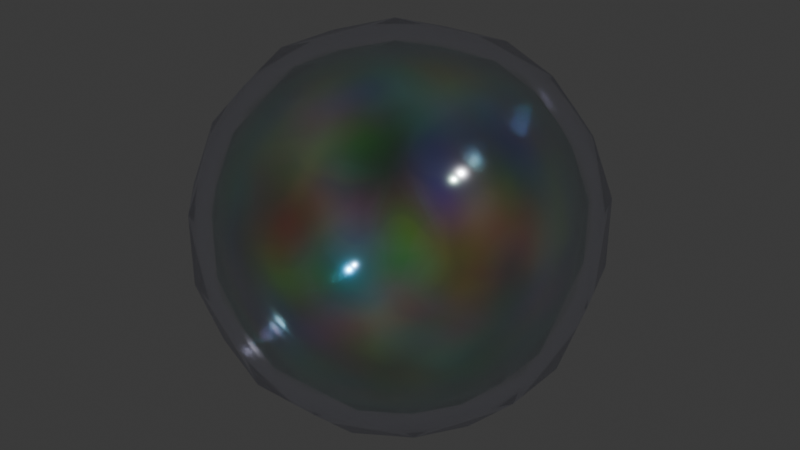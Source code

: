 # Source: mod_pr_burbuja_v01.blend  (saved by Blender 4.3.34; exported with 4.5.12 LTS)
import bpy
from mathutils import Matrix  # noqa: F401  (used for matrix-valued properties, if any)

bpy.ops.wm.read_factory_settings(use_empty=True)
scene = bpy.context.scene
scene.name = 'Scene'

# ---- collections
col_collection = bpy.data.collections.new('Collection'); scene.collection.children.link(col_collection)

# ---- materials (node trees are filled in below, after node groups)
mat_material_001 = bpy.data.materials.new('Material.001')
mat_material_002 = bpy.data.materials.new('Material.002')

# ---- material node trees
mat_material_001.use_nodes = True; mat_material_001.node_tree.nodes.clear()
_N = mat_material_001.node_tree.nodes; _L = mat_material_001.node_tree.links
n0 = _N.new('ShaderNodeOutputMaterial'); n0.name = 'Material Output'; n0.location = (300, 300)
n1 = _N.new('ShaderNodeMixShader'); n1.name = 'Mix Shader'; n1.location = (77, 213)
n2 = _N.new('ShaderNodeBsdfAnisotropic'); n2.name = 'Glossy BSDF'; n2.location = (-184, 117)
n2.distribution = 'GGX'
n2.inputs[0].default_value = (0.9045, 0.906, 1.0, 1.0)
n2.inputs[1].default_value = 0.1
n3 = _N.new('ShaderNodeBsdfTransparent'); n3.name = 'Transparent BSDF'; n3.location = (-175, 225)
n4 = _N.new('ShaderNodeLayerWeight'); n4.name = 'Layer Weight'; n4.location = (-174, 369)
n5 = _N.new('ShaderNodeHueSaturation'); n5.name = 'Hue/Saturation/Value'; n5.location = (-392, 206)
n5.inputs[0].default_value = 0.8
n5.inputs[4].default_value = (1.0, 1.0, 1.0, 1.0)
_L.new(n1.outputs[0], n0.inputs[0])
_L.new(n2.outputs[0], n1.inputs[2])
_L.new(n3.outputs[0], n1.inputs[1])
_L.new(n4.outputs[1], n1.inputs[0])
_L.new(n5.outputs[0], n3.inputs[0])
n0.is_active_output = True
mat_material_002.use_nodes = True; mat_material_002.node_tree.nodes.clear()
_N = mat_material_002.node_tree.nodes; _L = mat_material_002.node_tree.links
n0 = _N.new('ShaderNodeOutputMaterial'); n0.name = 'Material Output'; n0.location = (300, 300)
n1 = _N.new('ShaderNodeMixShader'); n1.name = 'Mix Shader'; n1.location = (77, 213)
n2 = _N.new('ShaderNodeBsdfAnisotropic'); n2.name = 'Glossy BSDF'; n2.location = (-184, 117)
n2.distribution = 'GGX'
n2.inputs[0].default_value = (0.5751, 0.8001, 0.7133, 1.0)
n2.inputs[1].default_value = 0.1
n3 = _N.new('ShaderNodeBsdfTransparent'); n3.name = 'Transparent BSDF'; n3.location = (-175, 225)
n4 = _N.new('ShaderNodeLayerWeight'); n4.name = 'Layer Weight'; n4.location = (-174, 369)
n5 = _N.new('ShaderNodeHueSaturation'); n5.name = 'Hue/Saturation/Value'; n5.location = (-392, 206)
n5.inputs[0].default_value = 0.8
n6 = _N.new('ShaderNodeTexNoise'); n6.name = 'Noise Texture'; n6.location = (-641, 153)
n6.noise_type = 'MULTIFRACTAL'
n6.inputs[2].default_value = 3.2
n6.inputs[3].default_value = 0.0
n7 = _N.new('ShaderNodeMapping'); n7.name = 'Mapping'; n7.location = (-841, 109)
n8 = _N.new('ShaderNodeTexCoord'); n8.name = 'Texture Coordinate'; n8.location = (-1038, 68)
_L.new(n1.outputs[0], n0.inputs[0])
_L.new(n2.outputs[0], n1.inputs[2])
_L.new(n3.outputs[0], n1.inputs[1])
_L.new(n4.outputs[1], n1.inputs[0])
_L.new(n5.outputs[0], n3.inputs[0])
_L.new(n7.outputs[0], n6.inputs[0])
_L.new(n8.outputs[3], n7.inputs[0])
_L.new(n6.outputs[1], n5.inputs[4])
n0.is_active_output = True

# ---- world
world_world = bpy.data.worlds.new('World'); scene.world = world_world
world_world.use_nodes = True; world_world.node_tree.nodes.clear()
_N = world_world.node_tree.nodes; _L = world_world.node_tree.links
n0 = _N.new('ShaderNodeOutputWorld'); n0.name = 'World Output'; n0.location = (300, 300)
n1 = _N.new('ShaderNodeBackground'); n1.name = 'Background'; n1.location = (10, 300)
n1.inputs[0].default_value = (0.05088, 0.05088, 0.05088, 1.0)
_L.new(n1.outputs[0], n0.inputs[0])
n0.is_active_output = True
world_world.color = (0.05088, 0.05088, 0.05088)
world_world.sun_shadow_jitter_overblur = 0.0

# ---- lights
light_sun_001 = bpy.data.lights.new('Sun.001', 'SUN')
light_sun_001.energy = 1.0

# ---- meshes
me_cube_001 = bpy.data.meshes.new('Cube.001')
me_cube_001.from_pydata([(-0.384, -0.384, -0.5651), (-0.384, -0.5651, -0.384), (-0.5651, -0.384, -0.384), (-0.384, -0.5651, 0.384), (-0.384, -0.384, 0.5651), (-0.5651, -0.384, 0.384), (-0.384, 0.384, -0.5651), (-0.5651, 0.384, -0.384), (-0.384, 0.5651, -0.384), (-0.384, 0.384, 0.5651), (-0.384, 0.5651, 0.384), (-0.5651, 0.384, 0.384), (0.384, -0.384, -0.5651), (0.5651, -0.384, -0.384), (0.384, -0.5651, -0.384), (0.384, -0.384, 0.5651), (0.384, -0.5651, 0.384), (0.5651, -0.384, 0.384), (0.384, 0.384, -0.5651), (0.384, 0.5651, -0.384), (0.5651, 0.384, -0.384), (0.384, 0.384, 0.5651), (0.5651, 0.384, 0.384), (0.384, 0.5651, 0.384), (-0.4419, 0.1399, -0.6306), (-0.4419, -0.1399, -0.6306), (-0.6306, -0.1399, -0.4419), (-0.6306, 0.1399, -0.4419), (-0.4419, -0.6306, -0.1399), (-0.4419, -0.6306, 0.1399), (-0.6306, -0.4419, 0.1399), (-0.6306, -0.4419, -0.1399), (-0.4419, -0.1399, 0.6306), (-0.4419, 0.1399, 0.6306), (-0.6306, 0.1399, 0.4419), (-0.6306, -0.1399, 0.4419), (-0.4419, 0.6306, 0.1399), (-0.4419, 0.6306, -0.1399), (-0.6306, 0.4419, -0.1399), (-0.6306, 0.4419, 0.1399), (0.1399, 0.4419, -0.6306), (-0.1399, 0.4419, -0.6306), (-0.1399, 0.6306, -0.4419), (0.1399, 0.6306, -0.4419), (-0.1399, 0.4419, 0.6306), (0.1399, 0.4419, 0.6306), (0.1399, 0.6306, 0.4419), (-0.1399, 0.6306, 0.4419), (0.6306, 0.4419, 0.1399), (0.6306, 0.4419, -0.1399), (0.4419, 0.6306, -0.1399), (0.4419, 0.6306, 0.1399), (0.4419, -0.1399, -0.6306), (0.4419, 0.1399, -0.6306), (0.6306, 0.1399, -0.4419), (0.6306, -0.1399, -0.4419), (0.4419, 0.1399, 0.6306), (0.4419, -0.1399, 0.6306), (0.6306, -0.1399, 0.4419), (0.6306, 0.1399, 0.4419), (0.4419, -0.6306, 0.1399), (0.4419, -0.6306, -0.1399), (0.6306, -0.4419, -0.1399), (0.6306, -0.4419, 0.1399), (-0.1399, -0.4419, -0.6306), (0.1399, -0.4419, -0.6306), (0.1399, -0.6306, -0.4419), (-0.1399, -0.6306, -0.4419), (0.1399, -0.4419, 0.6306), (-0.1399, -0.4419, 0.6306), (-0.1399, -0.6306, 0.4419), (0.1399, -0.6306, 0.4419), (-0.7361, -0.1371, -0.1371), (-0.7361, -0.1371, 0.1371), (-0.7361, 0.1371, 0.1371), (-0.7361, 0.1371, -0.1371), (-0.1371, 0.7361, -0.1371), (-0.1371, 0.7361, 0.1371), (0.1371, 0.7361, 0.1371), (0.1371, 0.7361, -0.1371), (0.7361, 0.1371, -0.1371), (0.7361, 0.1371, 0.1371), (0.7361, -0.1371, 0.1371), (0.7361, -0.1371, -0.1371), (0.1371, -0.7361, -0.1371), (0.1371, -0.7361, 0.1371), (-0.1371, -0.7361, 0.1371), (-0.1371, -0.7361, -0.1371), (-0.1371, 0.1371, -0.7361), (0.1371, 0.1371, -0.7361), (0.1371, -0.1371, -0.7361), (-0.1371, -0.1371, -0.7361), (0.1371, 0.1371, 0.7361), (-0.1371, 0.1371, 0.7361), (-0.1371, -0.1371, 0.7361), (0.1371, -0.1371, 0.7361)], [], [(67, 87, 28, 1), (94, 32, 4, 69), (36, 10, 47, 77), (8, 37, 76, 42), (44, 9, 33, 93), (90, 52, 12, 65), (48, 22, 59, 81), (20, 49, 80, 54), (21, 45, 92, 56), (60, 16, 71, 85), (14, 61, 84, 66), (57, 95, 68, 15), (40, 18, 53, 89), (30, 5, 35, 73), (86, 70, 3, 29), (27, 75, 38, 7), (43, 79, 50, 19), (55, 83, 62, 13), (2, 31, 72, 26), (78, 46, 23, 51), (74, 34, 11, 39), (6, 41, 88, 24), (82, 58, 17, 63), (0, 1, 2), (3, 4, 5), (6, 7, 8), (9, 10, 11), (12, 13, 14), (15, 16, 17), (18, 19, 20), (21, 22, 23), (24, 25, 26, 27), (28, 29, 30, 31), (32, 33, 34, 35), (36, 37, 38, 39), (40, 41, 42, 43), (44, 45, 46, 47), (48, 49, 50, 51), (52, 53, 54, 55), (56, 57, 58, 59), (60, 61, 62, 63), (64, 65, 66, 67), (68, 69, 70, 71), (72, 73, 74, 75), (76, 77, 78, 79), (80, 81, 82, 83), (84, 85, 86, 87), (88, 89, 90, 91), (92, 93, 94, 95), (6, 24, 27, 7), (25, 0, 2, 26), (1, 28, 31, 2), (29, 3, 5, 30), (4, 32, 35, 5), (33, 9, 11, 34), (10, 36, 39, 11), (37, 8, 7, 38), (18, 40, 43, 19), (41, 6, 8, 42), (9, 44, 47, 10), (45, 21, 23, 46), (22, 48, 51, 23), (49, 20, 19, 50), (12, 52, 55, 13), (53, 18, 20, 54), (21, 56, 59, 22), (57, 15, 17, 58), (16, 60, 63, 17), (61, 14, 13, 62), (0, 64, 67, 1), (65, 12, 14, 66), (15, 68, 71, 16), (69, 4, 3, 70), (30, 73, 72, 31), (34, 74, 73, 35), (38, 75, 74, 39), (26, 72, 75, 27), (36, 77, 76, 37), (46, 78, 77, 47), (50, 79, 78, 51), (42, 76, 79, 43), (48, 81, 80, 49), (58, 82, 81, 59), (62, 83, 82, 63), (54, 80, 83, 55), (60, 85, 84, 61), (70, 86, 85, 71), (28, 87, 86, 29), (66, 84, 87, 67), (40, 89, 88, 41), (52, 90, 89, 53), (64, 91, 90, 65), (24, 88, 91, 25), (44, 93, 92, 45), (32, 94, 93, 33), (68, 95, 94, 69), (56, 92, 95, 57), (25, 91, 64, 0)])
me_cube_001.polygons.foreach_set('use_smooth', [True] * 98)
_uv = me_cube_001.uv_layers.new(name='UVMap')
_uv.uv.foreach_set('vector', [0.4051, 0.908, 0.4701, 0.9049, 0.467, 0.9699, 0.4084, 0.9666, 0.7799, 0.6549, 0.8449, 0.658, 0.8416, 0.7166, 0.783, 0.7199, 0.533, 0.2801, 0.5916, 0.2834, 0.5949, 0.342, 0.5299, 0.3451, 0.4084, 0.2834, 0.467, 0.2801, 0.4701, 0.3451, 0.4051, 0.342, 0.783, 0.5301, 0.8416, 0.5334, 0.8449, 0.592, 0.7799, 0.5951, 0.2799, 0.6549, 0.3449, 0.658, 0.3416, 0.7166, 0.283, 0.7199, 0.533, 0.5301, 0.5916, 0.5334, 0.5949, 0.592, 0.5299, 0.5951, 0.4084, 0.5334, 0.467, 0.5301, 0.4701, 0.5951, 0.4051, 0.592, 0.6584, 0.5334, 0.717, 0.5301, 0.7201, 0.5951, 0.6551, 0.592, 0.533, 0.7801, 0.5916, 0.7834, 0.5949, 0.842, 0.5299, 0.8451, 0.4084, 0.7834, 0.467, 0.7801, 0.4701, 0.8451, 0.4051, 0.842, 0.6551, 0.658, 0.7201, 0.6549, 0.717, 0.7199, 0.6584, 0.7166, 0.283, 0.5301, 0.3416, 0.5334, 0.3449, 0.592, 0.2799, 0.5951, 0.533, 0.03011, 0.5916, 0.03337, 0.5949, 0.09204, 0.5299, 0.09515, 0.5299, 0.9049, 0.5949, 0.908, 0.5916, 0.9666, 0.533, 0.9699, 0.4051, 0.158, 0.4701, 0.1549, 0.467, 0.2199, 0.4084, 0.2166, 0.4051, 0.408, 0.4701, 0.4049, 0.467, 0.4699, 0.4084, 0.4666, 0.4051, 0.658, 0.4701, 0.6549, 0.467, 0.7199, 0.4084, 0.7166, 0.4084, 0.03337, 0.467, 0.03011, 0.4701, 0.09515, 0.4051, 0.09204, 0.5299, 0.4049, 0.5949, 0.408, 0.5916, 0.4666, 0.533, 0.4699, 0.5299, 0.1549, 0.5949, 0.158, 0.5916, 0.2166, 0.533, 0.2199, 0.1584, 0.5334, 0.217, 0.5301, 0.2201, 0.5951, 0.1551, 0.592, 0.5299, 0.6549, 0.5949, 0.658, 0.5916, 0.7166, 0.533, 0.7199, 0.1584, 0.7166, 0.1489, 0.75, 0.125, 0.7261, 0.6011, 0.0, 0.625, 0.02392, 0.5916, 0.03337, 0.1584, 0.5334, 0.125, 0.5239, 0.1489, 0.5, 0.625, 0.2261, 0.6011, 0.25, 0.5916, 0.2166, 0.3416, 0.7166, 0.375, 0.7261, 0.3511, 0.75, 0.625, 0.7261, 0.6011, 0.75, 0.5916, 0.7166, 0.3416, 0.5334, 0.3511, 0.5, 0.375, 0.5239, 0.625, 0.4761, 0.6011, 0.5, 0.5916, 0.4666, 0.1551, 0.592, 0.1565, 0.625, 0.125, 0.625, 0.125, 0.5858, 0.467, 0.9699, 0.5, 0.9685, 0.5, 1.0, 0.4608, 1.0, 0.625, 0.08576, 0.625, 0.125, 0.5935, 0.125, 0.5949, 0.09204, 0.533, 0.2801, 0.467, 0.2801, 0.467, 0.2199, 0.533, 0.2199, 0.25, 0.5315, 0.217, 0.5301, 0.2108, 0.5, 0.25, 0.5, 0.625, 0.3358, 0.625, 0.375, 0.5935, 0.375, 0.5949, 0.342, 0.533, 0.5301, 0.467, 0.5301, 0.467, 0.4699, 0.533, 0.4699, 0.3449, 0.658, 0.3449, 0.592, 0.4051, 0.592, 0.4051, 0.658, 0.6551, 0.592, 0.6551, 0.658, 0.5949, 0.658, 0.5949, 0.592, 0.533, 0.7801, 0.467, 0.7801, 0.467, 0.7199, 0.533, 0.7199, 0.217, 0.7199, 0.25, 0.7185, 0.25, 0.75, 0.2108, 0.75, 0.625, 0.875, 0.625, 0.9142, 0.5949, 0.908, 0.5935, 0.875, 0.4701, 0.09515, 0.5299, 0.09515, 0.5299, 0.1549, 0.4701, 0.1549, 0.4701, 0.3451, 0.5299, 0.3451, 0.5299, 0.4049, 0.4701, 0.4049, 0.4701, 0.5951, 0.5299, 0.5951, 0.5299, 0.6549, 0.4701, 0.6549, 0.4701, 0.8451, 0.5299, 0.8451, 0.5299, 0.9049, 0.4701, 0.9049, 0.2201, 0.5951, 0.2799, 0.5951, 0.2799, 0.6549, 0.2201, 0.6549, 0.7201, 0.5951, 0.7799, 0.5951, 0.7799, 0.6549, 0.7201, 0.6549, 0.1584, 0.5334, 0.1551, 0.592, 0.125, 0.5858, 0.125, 0.5239, 0.1551, 0.658, 0.1584, 0.7166, 0.125, 0.7261, 0.125, 0.6642, 0.4084, 0.9666, 0.467, 0.9699, 0.4608, 1.0, 0.3989, 1.0, 0.5392, 0.0, 0.6011, 0.0, 0.5916, 0.03337, 0.533, 0.03011, 0.625, 0.02392, 0.625, 0.08576, 0.5949, 0.09204, 0.5916, 0.03337, 0.625, 0.1642, 0.625, 0.2261, 0.5916, 0.2166, 0.5949, 0.158, 0.5916, 0.2834, 0.533, 0.2801, 0.533, 0.2199, 0.5916, 0.2166, 0.467, 0.2801, 0.4084, 0.2834, 0.4084, 0.2166, 0.467, 0.2199, 0.3416, 0.5334, 0.283, 0.5301, 0.2892, 0.5, 0.3511, 0.5, 0.217, 0.5301, 0.1584, 0.5334, 0.1489, 0.5, 0.2108, 0.5, 0.625, 0.2739, 0.625, 0.3358, 0.5949, 0.342, 0.5916, 0.2834, 0.625, 0.4142, 0.625, 0.4761, 0.5916, 0.4666, 0.5949, 0.408, 0.5916, 0.5334, 0.533, 0.5301, 0.533, 0.4699, 0.5916, 0.4666, 0.467, 0.5301, 0.4084, 0.5334, 0.4084, 0.4666, 0.467, 0.4699, 0.3416, 0.7166, 0.3449, 0.658, 0.4051, 0.658, 0.4084, 0.7166, 0.3449, 0.592, 0.3416, 0.5334, 0.4084, 0.5334, 0.4051, 0.592, 0.6584, 0.5334, 0.6551, 0.592, 0.5949, 0.592, 0.5916, 0.5334, 0.6551, 0.658, 0.6584, 0.7166, 0.5916, 0.7166, 0.5949, 0.658, 0.5916, 0.7834, 0.533, 0.7801, 0.533, 0.7199, 0.5916, 0.7166, 0.467, 0.7801, 0.4084, 0.7834, 0.4084, 0.7166, 0.467, 0.7199, 0.1584, 0.7166, 0.217, 0.7199, 0.2108, 0.75, 0.1489, 0.75, 0.283, 0.7199, 0.3416, 0.7166, 0.3511, 0.75, 0.2892, 0.75, 0.625, 0.7739, 0.625, 0.8358, 0.5949, 0.842, 0.5916, 0.7834, 0.625, 0.9142, 0.625, 0.9761, 0.5916, 0.9666, 0.5949, 0.908, 0.533, 0.03011, 0.5299, 0.09515, 0.4701, 0.09515, 0.467, 0.03011, 0.5949, 0.158, 0.5299, 0.1549, 0.5299, 0.09515, 0.5949, 0.09204, 0.467, 0.2199, 0.4701, 0.1549, 0.5299, 0.1549, 0.533, 0.2199, 0.4051, 0.09204, 0.4701, 0.09515, 0.4701, 0.1549, 0.4051, 0.158, 0.533, 0.2801, 0.5299, 0.3451, 0.4701, 0.3451, 0.467, 0.2801, 0.5949, 0.408, 0.5299, 0.4049, 0.5299, 0.3451, 0.5949, 0.342, 0.467, 0.4699, 0.4701, 0.4049, 0.5299, 0.4049, 0.533, 0.4699, 0.4051, 0.342, 0.4701, 0.3451, 0.4701, 0.4049, 0.4051, 0.408, 0.533, 0.5301, 0.5299, 0.5951, 0.4701, 0.5951, 0.467, 0.5301, 0.5949, 0.658, 0.5299, 0.6549, 0.5299, 0.5951, 0.5949, 0.592, 0.467, 0.7199, 0.4701, 0.6549, 0.5299, 0.6549, 0.533, 0.7199, 0.4051, 0.592, 0.4701, 0.5951, 0.4701, 0.6549, 0.4051, 0.658, 0.533, 0.7801, 0.5299, 0.8451, 0.4701, 0.8451, 0.467, 0.7801, 0.5949, 0.908, 0.5299, 0.9049, 0.5299, 0.8451, 0.5949, 0.842, 0.467, 0.9699, 0.4701, 0.9049, 0.5299, 0.9049, 0.533, 0.9699, 0.4051, 0.842, 0.4701, 0.8451, 0.4701, 0.9049, 0.4051, 0.908, 0.283, 0.5301, 0.2799, 0.5951, 0.2201, 0.5951, 0.217, 0.5301, 0.3449, 0.658, 0.2799, 0.6549, 0.2799, 0.5951, 0.3449, 0.592, 0.217, 0.7199, 0.2201, 0.6549, 0.2799, 0.6549, 0.283, 0.7199, 0.1551, 0.592, 0.2201, 0.5951, 0.2201, 0.6549, 0.1551, 0.658, 0.783, 0.5301, 0.7799, 0.5951, 0.7201, 0.5951, 0.717, 0.5301, 0.8449, 0.658, 0.7799, 0.6549, 0.7799, 0.5951, 0.8449, 0.592, 0.717, 0.7199, 0.7201, 0.6549, 0.7799, 0.6549, 0.783, 0.7199, 0.6551, 0.592, 0.7201, 0.5951, 0.7201, 0.6549, 0.6551, 0.658, 0.1551, 0.658, 0.2201, 0.6549, 0.217, 0.7199, 0.1584, 0.7166])
me_cube_001.materials.append(mat_material_001)
me_cube_001.update()
me_cube_002 = bpy.data.meshes.new('Cube.002')
me_cube_002.from_pydata([(-0.3433, -0.3433, -0.5052), (-0.3433, -0.5052, -0.3433), (-0.5052, -0.3433, -0.3433), (-0.3433, -0.5052, 0.3433), (-0.3433, -0.3433, 0.5052), (-0.5052, -0.3433, 0.3433), (-0.3433, 0.3433, -0.5052), (-0.5052, 0.3433, -0.3433), (-0.3433, 0.5052, -0.3433), (-0.3433, 0.3433, 0.5052), (-0.3433, 0.5052, 0.3433), (-0.5052, 0.3433, 0.3433), (0.3433, -0.3433, -0.5052), (0.5052, -0.3433, -0.3433), (0.3433, -0.5052, -0.3433), (0.3433, -0.3433, 0.5052), (0.3433, -0.5052, 0.3433), (0.5052, -0.3433, 0.3433), (0.3433, 0.3433, -0.5052), (0.3433, 0.5052, -0.3433), (0.5052, 0.3433, -0.3433), (0.3433, 0.3433, 0.5052), (0.5052, 0.3433, 0.3433), (0.3433, 0.5052, 0.3433), (-0.395, 0.125, -0.5637), (-0.395, -0.125, -0.5637), (-0.5637, -0.125, -0.395), (-0.5637, 0.125, -0.395), (-0.395, -0.5637, -0.125), (-0.395, -0.5637, 0.125), (-0.5637, -0.395, 0.125), (-0.5637, -0.395, -0.125), (-0.395, -0.125, 0.5637), (-0.395, 0.125, 0.5637), (-0.5637, 0.125, 0.395), (-0.5637, -0.125, 0.395), (-0.395, 0.5637, 0.125), (-0.395, 0.5637, -0.125), (-0.5637, 0.395, -0.125), (-0.5637, 0.395, 0.125), (0.125, 0.395, -0.5637), (-0.125, 0.395, -0.5637), (-0.125, 0.5637, -0.395), (0.125, 0.5637, -0.395), (-0.125, 0.395, 0.5637), (0.125, 0.395, 0.5637), (0.125, 0.5637, 0.395), (-0.125, 0.5637, 0.395), (0.5637, 0.395, 0.125), (0.5637, 0.395, -0.125), (0.395, 0.5637, -0.125), (0.395, 0.5637, 0.125), (0.395, -0.125, -0.5637), (0.395, 0.125, -0.5637), (0.5637, 0.125, -0.395), (0.5637, -0.125, -0.395), (0.395, 0.125, 0.5637), (0.395, -0.125, 0.5637), (0.5637, -0.125, 0.395), (0.5637, 0.125, 0.395), (0.395, -0.5637, 0.125), (0.395, -0.5637, -0.125), (0.5637, -0.395, -0.125), (0.5637, -0.395, 0.125), (-0.125, -0.395, -0.5637), (0.125, -0.395, -0.5637), (0.125, -0.5637, -0.395), (-0.125, -0.5637, -0.395), (0.125, -0.395, 0.5637), (-0.125, -0.395, 0.5637), (-0.125, -0.5637, 0.395), (0.125, -0.5637, 0.395), (-0.658, -0.1225, -0.1225), (-0.658, -0.1225, 0.1225), (-0.658, 0.1225, 0.1225), (-0.658, 0.1225, -0.1225), (-0.1225, 0.658, -0.1225), (-0.1225, 0.658, 0.1225), (0.1225, 0.658, 0.1225), (0.1225, 0.658, -0.1225), (0.658, 0.1225, -0.1225), (0.658, 0.1225, 0.1225), (0.658, -0.1225, 0.1225), (0.658, -0.1225, -0.1225), (0.1225, -0.658, -0.1225), (0.1225, -0.658, 0.1225), (-0.1225, -0.658, 0.1225), (-0.1225, -0.658, -0.1225), (-0.1225, 0.1225, -0.658), (0.1225, 0.1225, -0.658), (0.1225, -0.1225, -0.658), (-0.1225, -0.1225, -0.658), (0.1225, 0.1225, 0.658), (-0.1225, 0.1225, 0.658), (-0.1225, -0.1225, 0.658), (0.1225, -0.1225, 0.658)], [], [(67, 1, 28, 87), (94, 69, 4, 32), (36, 77, 47, 10), (8, 42, 76, 37), (44, 93, 33, 9), (90, 65, 12, 52), (48, 81, 59, 22), (20, 54, 80, 49), (21, 56, 92, 45), (60, 85, 71, 16), (14, 66, 84, 61), (57, 15, 68, 95), (40, 89, 53, 18), (30, 73, 35, 5), (86, 29, 3, 70), (27, 7, 38, 75), (43, 19, 50, 79), (55, 13, 62, 83), (2, 26, 72, 31), (78, 51, 23, 46), (74, 39, 11, 34), (6, 24, 88, 41), (82, 63, 17, 58), (0, 2, 1), (3, 5, 4), (6, 8, 7), (9, 11, 10), (12, 14, 13), (15, 17, 16), (18, 20, 19), (21, 23, 22), (24, 27, 26, 25), (28, 31, 30, 29), (32, 35, 34, 33), (36, 39, 38, 37), (40, 43, 42, 41), (44, 47, 46, 45), (48, 51, 50, 49), (52, 55, 54, 53), (56, 59, 58, 57), (60, 63, 62, 61), (64, 67, 66, 65), (68, 71, 70, 69), (72, 75, 74, 73), (76, 79, 78, 77), (80, 83, 82, 81), (84, 87, 86, 85), (88, 91, 90, 89), (92, 95, 94, 93), (6, 7, 27, 24), (25, 26, 2, 0), (1, 2, 31, 28), (29, 30, 5, 3), (4, 5, 35, 32), (33, 34, 11, 9), (10, 11, 39, 36), (37, 38, 7, 8), (18, 19, 43, 40), (41, 42, 8, 6), (9, 10, 47, 44), (45, 46, 23, 21), (22, 23, 51, 48), (49, 50, 19, 20), (12, 13, 55, 52), (53, 54, 20, 18), (21, 22, 59, 56), (57, 58, 17, 15), (16, 17, 63, 60), (61, 62, 13, 14), (0, 1, 67, 64), (65, 66, 14, 12), (15, 16, 71, 68), (69, 70, 3, 4), (30, 31, 72, 73), (34, 35, 73, 74), (38, 39, 74, 75), (26, 27, 75, 72), (36, 37, 76, 77), (46, 47, 77, 78), (50, 51, 78, 79), (42, 43, 79, 76), (48, 49, 80, 81), (58, 59, 81, 82), (62, 63, 82, 83), (54, 55, 83, 80), (60, 61, 84, 85), (70, 71, 85, 86), (28, 29, 86, 87), (66, 67, 87, 84), (40, 41, 88, 89), (52, 53, 89, 90), (64, 65, 90, 91), (24, 25, 91, 88), (44, 45, 92, 93), (32, 33, 93, 94), (68, 69, 94, 95), (56, 57, 95, 92), (25, 0, 64, 91)])
me_cube_002.polygons.foreach_set('use_smooth', [True] * 98)
_uv = me_cube_002.uv_layers.new(name='UVMap')
_uv.uv.foreach_set('vector', [0.4051, 0.908, 0.4084, 0.9666, 0.467, 0.9699, 0.4701, 0.9049, 0.7799, 0.6549, 0.783, 0.7199, 0.8416, 0.7166, 0.8449, 0.658, 0.533, 0.2801, 0.5299, 0.3451, 0.5949, 0.342, 0.5916, 0.2834, 0.4084, 0.2834, 0.4051, 0.342, 0.4701, 0.3451, 0.467, 0.2801, 0.783, 0.5301, 0.7799, 0.5951, 0.8449, 0.592, 0.8416, 0.5334, 0.2799, 0.6549, 0.283, 0.7199, 0.3416, 0.7166, 0.3449, 0.658, 0.533, 0.5301, 0.5299, 0.5951, 0.5949, 0.592, 0.5916, 0.5334, 0.4084, 0.5334, 0.4051, 0.592, 0.4701, 0.5951, 0.467, 0.5301, 0.6584, 0.5334, 0.6551, 0.592, 0.7201, 0.5951, 0.717, 0.5301, 0.533, 0.7801, 0.5299, 0.8451, 0.5949, 0.842, 0.5916, 0.7834, 0.4084, 0.7834, 0.4051, 0.842, 0.4701, 0.8451, 0.467, 0.7801, 0.6551, 0.658, 0.6584, 0.7166, 0.717, 0.7199, 0.7201, 0.6549, 0.283, 0.5301, 0.2799, 0.5951, 0.3449, 0.592, 0.3416, 0.5334, 0.533, 0.03011, 0.5299, 0.09515, 0.5949, 0.09204, 0.5916, 0.03337, 0.5299, 0.9049, 0.533, 0.9699, 0.5916, 0.9666, 0.5949, 0.908, 0.4051, 0.158, 0.4084, 0.2166, 0.467, 0.2199, 0.4701, 0.1549, 0.4051, 0.408, 0.4084, 0.4666, 0.467, 0.4699, 0.4701, 0.4049, 0.4051, 0.658, 0.4084, 0.7166, 0.467, 0.7199, 0.4701, 0.6549, 0.4084, 0.03337, 0.4051, 0.09204, 0.4701, 0.09515, 0.467, 0.03011, 0.5299, 0.4049, 0.533, 0.4699, 0.5916, 0.4666, 0.5949, 0.408, 0.5299, 0.1549, 0.533, 0.2199, 0.5916, 0.2166, 0.5949, 0.158, 0.1584, 0.5334, 0.1551, 0.592, 0.2201, 0.5951, 0.217, 0.5301, 0.5299, 0.6549, 0.533, 0.7199, 0.5916, 0.7166, 0.5949, 0.658, 0.1584, 0.7166, 0.125, 0.7261, 0.1489, 0.75, 0.6011, 0.0, 0.5916, 0.03337, 0.625, 0.02392, 0.1584, 0.5334, 0.1489, 0.5, 0.125, 0.5239, 0.625, 0.2261, 0.5916, 0.2166, 0.6011, 0.25, 0.3416, 0.7166, 0.3511, 0.75, 0.375, 0.7261, 0.625, 0.7261, 0.5916, 0.7166, 0.6011, 0.75, 0.3416, 0.5334, 0.375, 0.5239, 0.3511, 0.5, 0.625, 0.4761, 0.5916, 0.4666, 0.6011, 0.5, 0.1551, 0.592, 0.125, 0.5858, 0.125, 0.625, 0.1565, 0.625, 0.467, 0.9699, 0.4608, 1.0, 0.5, 1.0, 0.5, 0.9685, 0.625, 0.08576, 0.5949, 0.09204, 0.5935, 0.125, 0.625, 0.125, 0.533, 0.2801, 0.533, 0.2199, 0.467, 0.2199, 0.467, 0.2801, 0.25, 0.5315, 0.25, 0.5, 0.2108, 0.5, 0.217, 0.5301, 0.625, 0.3358, 0.5949, 0.342, 0.5935, 0.375, 0.625, 0.375, 0.533, 0.5301, 0.533, 0.4699, 0.467, 0.4699, 0.467, 0.5301, 0.3449, 0.658, 0.4051, 0.658, 0.4051, 0.592, 0.3449, 0.592, 0.6551, 0.592, 0.5949, 0.592, 0.5949, 0.658, 0.6551, 0.658, 0.533, 0.7801, 0.533, 0.7199, 0.467, 0.7199, 0.467, 0.7801, 0.217, 0.7199, 0.2108, 0.75, 0.25, 0.75, 0.25, 0.7185, 0.625, 0.875, 0.5935, 0.875, 0.5949, 0.908, 0.625, 0.9142, 0.4701, 0.09515, 0.4701, 0.1549, 0.5299, 0.1549, 0.5299, 0.09515, 0.4701, 0.3451, 0.4701, 0.4049, 0.5299, 0.4049, 0.5299, 0.3451, 0.4701, 0.5951, 0.4701, 0.6549, 0.5299, 0.6549, 0.5299, 0.5951, 0.4701, 0.8451, 0.4701, 0.9049, 0.5299, 0.9049, 0.5299, 0.8451, 0.2201, 0.5951, 0.2201, 0.6549, 0.2799, 0.6549, 0.2799, 0.5951, 0.7201, 0.5951, 0.7201, 0.6549, 0.7799, 0.6549, 0.7799, 0.5951, 0.1584, 0.5334, 0.125, 0.5239, 0.125, 0.5858, 0.1551, 0.592, 0.1551, 0.658, 0.125, 0.6642, 0.125, 0.7261, 0.1584, 0.7166, 0.4084, 0.9666, 0.3989, 1.0, 0.4608, 1.0, 0.467, 0.9699, 0.5392, 0.0, 0.533, 0.03011, 0.5916, 0.03337, 0.6011, 0.0, 0.625, 0.02392, 0.5916, 0.03337, 0.5949, 0.09204, 0.625, 0.08576, 0.625, 0.1642, 0.5949, 0.158, 0.5916, 0.2166, 0.625, 0.2261, 0.5916, 0.2834, 0.5916, 0.2166, 0.533, 0.2199, 0.533, 0.2801, 0.467, 0.2801, 0.467, 0.2199, 0.4084, 0.2166, 0.4084, 0.2834, 0.3416, 0.5334, 0.3511, 0.5, 0.2892, 0.5, 0.283, 0.5301, 0.217, 0.5301, 0.2108, 0.5, 0.1489, 0.5, 0.1584, 0.5334, 0.625, 0.2739, 0.5916, 0.2834, 0.5949, 0.342, 0.625, 0.3358, 0.625, 0.4142, 0.5949, 0.408, 0.5916, 0.4666, 0.625, 0.4761, 0.5916, 0.5334, 0.5916, 0.4666, 0.533, 0.4699, 0.533, 0.5301, 0.467, 0.5301, 0.467, 0.4699, 0.4084, 0.4666, 0.4084, 0.5334, 0.3416, 0.7166, 0.4084, 0.7166, 0.4051, 0.658, 0.3449, 0.658, 0.3449, 0.592, 0.4051, 0.592, 0.4084, 0.5334, 0.3416, 0.5334, 0.6584, 0.5334, 0.5916, 0.5334, 0.5949, 0.592, 0.6551, 0.592, 0.6551, 0.658, 0.5949, 0.658, 0.5916, 0.7166, 0.6584, 0.7166, 0.5916, 0.7834, 0.5916, 0.7166, 0.533, 0.7199, 0.533, 0.7801, 0.467, 0.7801, 0.467, 0.7199, 0.4084, 0.7166, 0.4084, 0.7834, 0.1584, 0.7166, 0.1489, 0.75, 0.2108, 0.75, 0.217, 0.7199, 0.283, 0.7199, 0.2892, 0.75, 0.3511, 0.75, 0.3416, 0.7166, 0.625, 0.7739, 0.5916, 0.7834, 0.5949, 0.842, 0.625, 0.8358, 0.625, 0.9142, 0.5949, 0.908, 0.5916, 0.9666, 0.625, 0.9761, 0.533, 0.03011, 0.467, 0.03011, 0.4701, 0.09515, 0.5299, 0.09515, 0.5949, 0.158, 0.5949, 0.09204, 0.5299, 0.09515, 0.5299, 0.1549, 0.467, 0.2199, 0.533, 0.2199, 0.5299, 0.1549, 0.4701, 0.1549, 0.4051, 0.09204, 0.4051, 0.158, 0.4701, 0.1549, 0.4701, 0.09515, 0.533, 0.2801, 0.467, 0.2801, 0.4701, 0.3451, 0.5299, 0.3451, 0.5949, 0.408, 0.5949, 0.342, 0.5299, 0.3451, 0.5299, 0.4049, 0.467, 0.4699, 0.533, 0.4699, 0.5299, 0.4049, 0.4701, 0.4049, 0.4051, 0.342, 0.4051, 0.408, 0.4701, 0.4049, 0.4701, 0.3451, 0.533, 0.5301, 0.467, 0.5301, 0.4701, 0.5951, 0.5299, 0.5951, 0.5949, 0.658, 0.5949, 0.592, 0.5299, 0.5951, 0.5299, 0.6549, 0.467, 0.7199, 0.533, 0.7199, 0.5299, 0.6549, 0.4701, 0.6549, 0.4051, 0.592, 0.4051, 0.658, 0.4701, 0.6549, 0.4701, 0.5951, 0.533, 0.7801, 0.467, 0.7801, 0.4701, 0.8451, 0.5299, 0.8451, 0.5949, 0.908, 0.5949, 0.842, 0.5299, 0.8451, 0.5299, 0.9049, 0.467, 0.9699, 0.533, 0.9699, 0.5299, 0.9049, 0.4701, 0.9049, 0.4051, 0.842, 0.4051, 0.908, 0.4701, 0.9049, 0.4701, 0.8451, 0.283, 0.5301, 0.217, 0.5301, 0.2201, 0.5951, 0.2799, 0.5951, 0.3449, 0.658, 0.3449, 0.592, 0.2799, 0.5951, 0.2799, 0.6549, 0.217, 0.7199, 0.283, 0.7199, 0.2799, 0.6549, 0.2201, 0.6549, 0.1551, 0.592, 0.1551, 0.658, 0.2201, 0.6549, 0.2201, 0.5951, 0.783, 0.5301, 0.717, 0.5301, 0.7201, 0.5951, 0.7799, 0.5951, 0.8449, 0.658, 0.8449, 0.592, 0.7799, 0.5951, 0.7799, 0.6549, 0.717, 0.7199, 0.783, 0.7199, 0.7799, 0.6549, 0.7201, 0.6549, 0.6551, 0.592, 0.6551, 0.658, 0.7201, 0.6549, 0.7201, 0.5951, 0.1551, 0.658, 0.1584, 0.7166, 0.217, 0.7199, 0.2201, 0.6549])
me_cube_002.materials.append(mat_material_002)
me_cube_002.update()

# ---- objects
ob_burbuja = bpy.data.objects.new('burbuja', me_cube_001)
ob_sun = bpy.data.objects.new('Sun', light_sun_001)
ob_burbuja_001 = bpy.data.objects.new('burbuja.001', me_cube_002)

# ---- transforms, parenting, visibility, modifiers, constraints
ob_burbuja.location = (0.0, 0.0, 0.0)
ob_sun.location = (0.9933, 0.0, 1.274)
ob_sun.rotation_euler = (0.0, 0.769, 0.0)
ob_burbuja_001.location = (0.0, 0.0, 0.0)

# ---- collection membership
col_collection.objects.link(ob_burbuja)
col_collection.objects.link(ob_sun)
col_collection.objects.link(ob_burbuja_001)

# ---- scene / render settings (as saved in the file)
scene.frame_start = 1; scene.frame_end = 250; scene.frame_set(19)
scene.render.engine = 'CYCLES'
bpy.context.view_layer.update()

# ---- added for rendering (the .blend has no active camera): camera
cam_auto = bpy.data.cameras.new('AutoCamera')
cam_auto.lens = 50.0
cam_auto.sensor_width = 36.0
cam_auto.clip_end = 1000.0
ob_auto_camera = bpy.data.objects.new('AutoCamera', cam_auto)
scene.collection.objects.link(ob_auto_camera)
ob_auto_camera.location = (2.35926, -2.83111, 1.88741)
ob_auto_camera.rotation_euler = (1.09748, -7.21219e-08, 0.694738)
scene.camera = ob_auto_camera
bpy.context.view_layer.update()
